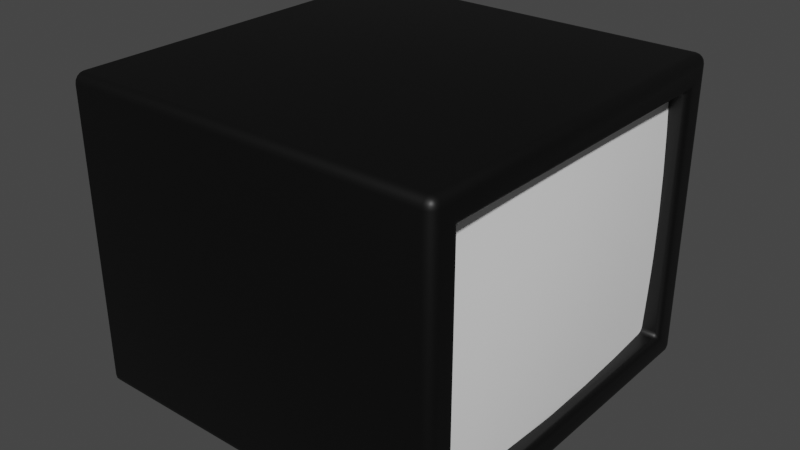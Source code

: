 # Source: TV.blend  (saved by Blender 4.0.36; exported with 4.5.12 LTS)
import bpy
from mathutils import Matrix  # noqa: F401  (used for matrix-valued properties, if any)

bpy.ops.wm.read_factory_settings(use_empty=True)
scene = bpy.context.scene
scene.name = 'Scene'

# ---- collections
col_collection = bpy.data.collections.new('Collection'); scene.collection.children.link(col_collection)

# ---- materials (node trees are filled in below, after node groups)
mat_default = bpy.data.materials.new('Default')
mat_default.alpha_threshold = 0.0
mat_default.use_transparent_shadow = False
mat_default.roughness = 0.5
mat_default.line_color = (0.0, 0.0, 0.0, 1.0)
mat_glass = bpy.data.materials.new('Glass')
mat_glass.use_transparent_shadow = False

# ---- node groups
ng_auto_smooth = bpy.data.node_groups.new('Auto Smooth', 'GeometryNodeTree')
_s = ng_auto_smooth.interface.new_socket(name='Geometry', in_out='OUTPUT', socket_type='NodeSocketGeometry')
_s = ng_auto_smooth.interface.new_socket(name='Geometry', in_out='INPUT', socket_type='NodeSocketGeometry')
_s = ng_auto_smooth.interface.new_socket(name='Angle', in_out='INPUT', socket_type='NodeSocketFloat')
_s.subtype = 'ANGLE'
_s.min_value = 0.0
_s.max_value = 3.142
ng_auto_smooth.is_modifier = True
_N = ng_auto_smooth.nodes; _L = ng_auto_smooth.links
n0 = _N.new('NodeGroupOutput'); n0.name = 'Group Output'; n0.location = (480, -100)
n1 = _N.new('NodeGroupInput'); n1.name = 'Group Input'; n1.location = (-420, -300)
n2 = _N.new('NodeGroupInput'); n2.name = 'Group Input.001'; n2.location = (-60, -100)
n3 = _N.new('GeometryNodeSetShadeSmooth'); n3.name = 'Set Shade Smooth'; n3.location = (120, -100)
n3.domain = 'EDGE'
n4 = _N.new('GeometryNodeSetShadeSmooth'); n4.name = 'Set Shade Smooth.001'; n4.location = (300, -100)
n5 = _N.new('GeometryNodeInputMeshEdgeAngle'); n5.name = 'Edge Angle'; n5.location = (-420, -220)
n6 = _N.new('GeometryNodeInputEdgeSmooth'); n6.name = 'Is Edge Smooth'; n6.location = (-60, -160)
n7 = _N.new('GeometryNodeInputShadeSmooth'); n7.name = 'Is Face Smooth'; n7.location = (-240, -340)
n8 = _N.new('FunctionNodeBooleanMath'); n8.name = 'Boolean Math'; n8.location = (-60, -220)
n9 = _N.new('FunctionNodeCompare'); n9.name = 'Compare'; n9.location = (-240, -180)
n9.operation = 'LESS_EQUAL'
_L.new(n5.outputs[0], n9.inputs[0])
_L.new(n4.outputs[0], n0.inputs[0])
_L.new(n1.outputs[1], n9.inputs[1])
_L.new(n9.outputs[0], n8.inputs[0])
_L.new(n7.outputs[0], n8.inputs[1])
_L.new(n2.outputs[0], n3.inputs[0])
_L.new(n6.outputs[0], n3.inputs[1])
_L.new(n3.outputs[0], n4.inputs[0])
_L.new(n8.outputs[0], n3.inputs[2])
n0.is_active_output = True

# ---- material node trees
mat_default.use_nodes = True; mat_default.node_tree.nodes.clear()
_N = mat_default.node_tree.nodes; _L = mat_default.node_tree.links
n0 = _N.new('ShaderNodeOutputMaterial'); n0.name = 'Material Output'; n0.location = (300, 300)
n1 = _N.new('ShaderNodeBsdfPrincipled'); n1.name = 'Principled BSDF'; n1.location = (10, 300)
n1.distribution = 'GGX'
n1.subsurface_method = 'RANDOM_WALK_SKIN'
n1.inputs[0].default_value = (0.0, 0.0, 0.0, 1.0)
n1.inputs[3].default_value = 1.45
n1.inputs[27].default_value = (0.0, 0.0, 0.0, 1.0)
n1.inputs[28].default_value = 1.0
_L.new(n1.outputs[0], n0.inputs[0])
n0.is_active_output = True
mat_glass.use_nodes = True; mat_glass.node_tree.nodes.clear()
_N = mat_glass.node_tree.nodes; _L = mat_glass.node_tree.links
n0 = _N.new('ShaderNodeBsdfPrincipled'); n0.name = 'プリンシプルBSDF'; n0.location = (10, 300)
n0.distribution = 'GGX'
n0.subsurface_method = 'RANDOM_WALK_SKIN'
n0.inputs[0].default_value = (1.0, 1.0, 1.0, 1.0)
n0.inputs[3].default_value = 1.45
n0.inputs[27].default_value = (0.0, 0.0, 0.0, 1.0)
n0.inputs[28].default_value = 1.0
n1 = _N.new('ShaderNodeOutputMaterial'); n1.name = 'マテリアル出力'; n1.location = (300, 300)
_L.new(n0.outputs[0], n1.inputs[0])
n1.is_active_output = True

# ---- world
world_world = bpy.data.worlds.new('World'); scene.world = world_world
world_world.use_nodes = True; world_world.node_tree.nodes.clear()
_N = world_world.node_tree.nodes; _L = world_world.node_tree.links
n0 = _N.new('ShaderNodeOutputWorld'); n0.name = 'World Output'; n0.location = (300, 300)
n1 = _N.new('ShaderNodeBackground'); n1.name = 'Background'; n1.location = (10, 300)
n1.inputs[0].default_value = (0.05088, 0.05088, 0.05088, 1.0)
_L.new(n1.outputs[0], n0.inputs[0])
n0.is_active_output = True
world_world.color = (0.05088, 0.05088, 0.05088)
world_world.use_sun_shadow = False
world_world.sun_shadow_jitter_overblur = 0.0

# ---- meshes
me_tv = bpy.data.meshes.new('TV')
me_tv.from_pydata([(0.95, 1.0, 0.75), (0.95, 0.95, 0.8), (0.95, 0.9962, 0.7691), (0.95, 0.9854, 0.7854), (0.9691, 0.9962, 0.75), (0.9696, 0.9916, 0.7696), (0.9686, 0.9828, 0.7828), (0.9789, 0.9789, 0.7789), (0.9691, 0.95, 0.7962), (0.9854, 0.95, 0.7854), (0.95, 0.9691, 0.7962), (0.9696, 0.9696, 0.7916), (0.9828, 0.9686, 0.7828), (0.9962, 0.9691, 0.75), (0.9854, 0.9854, 0.75), (0.9962, 0.95, 0.7691), (0.9916, 0.9696, 0.7696), (0.9828, 0.9828, 0.7686), (0.95, 0.95, -0.8), (0.95, 1.0, -0.75), (0.95, 0.9691, -0.7962), (0.95, 0.9854, -0.7854), (0.9691, 0.95, -0.7962), (0.9696, 0.9696, -0.7916), (0.9686, 0.9828, -0.7828), (0.9789, 0.9789, -0.7789), (0.9691, 0.9962, -0.75), (0.9854, 0.9854, -0.75), (0.95, 0.9962, -0.7691), (0.9696, 0.9916, -0.7696), (0.9828, 0.9828, -0.7686), (0.9962, 0.95, -0.7691), (0.9854, 0.95, -0.7854), (0.9962, 0.9691, -0.75), (0.9916, 0.9696, -0.7696), (0.9828, 0.9686, -0.7828), (0.95, -0.95, 0.8), (0.95, -1.0, 0.75), (0.9962, -0.95, 0.7691), (0.9854, -0.95, 0.7854), (0.9962, -0.9691, 0.75), (0.9916, -0.9696, 0.7696), (0.9828, -0.9686, 0.7828), (0.9789, -0.9789, 0.7789), (0.95, -0.9691, 0.7962), (0.95, -0.9854, 0.7854), (0.9691, -0.95, 0.7962), (0.9696, -0.9696, 0.7916), (0.9686, -0.9828, 0.7828), (0.9691, -0.9962, 0.75), (0.9854, -0.9854, 0.75), (0.95, -0.9962, 0.7691), (0.9696, -0.9916, 0.7696), (0.9828, -0.9828, 0.7686), (0.95, -1.0, -0.75), (0.95, -0.95, -0.8), (0.9962, -0.9691, -0.75), (0.9854, -0.9854, -0.75), (0.9962, -0.95, -0.7691), (0.9916, -0.9696, -0.7696), (0.9828, -0.9828, -0.7686), (0.9789, -0.9789, -0.7789), (0.95, -0.9962, -0.7691), (0.95, -0.9854, -0.7854), (0.9691, -0.9962, -0.75), (0.9696, -0.9916, -0.7696), (0.9686, -0.9828, -0.7828), (0.9691, -0.95, -0.7962), (0.9854, -0.95, -0.7854), (0.95, -0.9691, -0.7962), (0.9696, -0.9696, -0.7916), (0.9828, -0.9686, -0.7828), (-0.95, 1.0, 0.75), (-0.95, 0.95, 0.8), (-0.95, 0.9962, 0.7691), (-0.95, 0.9691, 0.7962), (-0.95, 0.9854, 0.7854), (-0.95, 1.0, -0.75), (-0.95, 0.95, -0.8), (-0.95, 0.9962, -0.7691), (-0.95, 0.9854, -0.7854), (-0.95, 0.9691, -0.7962), (-0.95, -1.0, 0.75), (-0.95, -0.95, 0.8), (-0.95, -0.9962, 0.7691), (-0.95, -0.9854, 0.7854), (-0.95, -0.9691, 0.7962), (-0.95, -0.95, -0.8), (-0.95, -1.0, -0.75), (-0.95, -0.9691, -0.7962), (-0.95, -0.9854, -0.7854), (-0.95, -0.9962, -0.7691), (1.0, 0.95, 0.75), (1.0, 0.95, -0.75), (1.0, -0.95, -0.75), (1.0, -0.95, 0.75), (0.908, 0.858, 0.4349), (0.9129, 0.8629, 0.2179), (0.9146, 0.8646, 0.0), (0.9129, 0.8629, -0.2179), (0.908, 0.858, -0.4349), (0.908, -0.858, -0.4349), (0.9129, -0.8629, -0.2179), (0.9146, -0.8646, 0.0), (0.9129, -0.8629, 0.2179), (0.908, -0.858, 0.4349), (0.9105, -0.5687, 0.6605), (0.9169, -0.285, 0.6669), (0.9191, 0.0, 0.6691), (0.9169, 0.285, 0.6669), (0.9105, 0.5687, 0.6605), (0.9105, 0.5687, -0.6605), (0.9169, 0.285, -0.6669), (0.9191, 0.0, -0.6691), (0.9169, -0.285, -0.6669), (0.9105, -0.5687, -0.6605), (0.9213, 0.576, -0.4424), (0.928, 0.5805, -0.2218), (0.9303, 0.582, 0.0), (0.928, 0.5805, 0.2218), (0.9213, 0.576, 0.4424), (0.9306, 0.2896, -0.4471), (0.9392, 0.2924, -0.2243), (0.9422, 0.2934, -8.547e-09), (0.9392, 0.2924, 0.2243), (0.9306, 0.2896, 0.4471), (0.9341, 0.0, -0.4488), (0.9436, 0.0, -0.2252), (0.9468, 0.0, 0.0), (0.9436, 0.0, 0.2252), (0.9341, 0.0, 0.4488), (0.9306, -0.2896, -0.4471), (0.9392, -0.2924, -0.2243), (0.9422, -0.2934, 8.547e-09), (0.9392, -0.2924, 0.2243), (0.9306, -0.2896, 0.4471), (0.9213, -0.576, -0.4424), (0.928, -0.5805, -0.2218), (0.9303, -0.582, 0.0), (0.928, -0.5805, 0.2218), (0.9213, -0.576, 0.4424), (0.97, 0.85, 0.62), (1.0, 0.88, 0.68), (0.97, 0.82, 0.65), (0.9815, 0.8523, 0.6338), (0.9912, 0.8588, 0.65), (0.97, 0.8477, 0.6315), (0.9811, 0.85, 0.6408), (0.9899, 0.854, 0.65), (0.9873, 0.85, 0.65), (0.9977, 0.8662, 0.6685), (0.9912, 0.85, 0.6588), (0.9977, 0.8685, 0.6662), (0.9944, 0.8592, 0.6592), (0.9899, 0.85, 0.654), (0.97, 0.8315, 0.6477), (0.97, 0.8412, 0.6412), (0.9815, 0.8338, 0.6523), (0.9811, 0.8408, 0.65), (0.9808, 0.846, 0.646), (0.97, 0.85, -0.62), (0.97, 0.82, -0.65), (1.0, 0.88, -0.68), (0.97, 0.8477, -0.6315), (0.97, 0.8412, -0.6412), (0.9815, 0.8523, -0.6338), (0.9811, 0.85, -0.6408), (0.9808, 0.846, -0.646), (0.9873, 0.85, -0.65), (0.9815, 0.8338, -0.6523), (0.9912, 0.85, -0.6588), (0.97, 0.8315, -0.6477), (0.9811, 0.8408, -0.65), (0.9899, 0.85, -0.654), (0.9977, 0.8685, -0.6662), (0.9912, 0.8588, -0.65), (0.9977, 0.8662, -0.6685), (0.9944, 0.8592, -0.6592), (0.9899, 0.854, -0.65), (0.97, -0.85, 0.62), (0.97, -0.82, 0.65), (1.0, -0.88, 0.68), (0.97, -0.8477, 0.6315), (0.97, -0.8412, 0.6412), (0.9815, -0.8523, 0.6338), (0.9811, -0.85, 0.6408), (0.9808, -0.846, 0.646), (0.9873, -0.85, 0.65), (0.9815, -0.8338, 0.6523), (0.9912, -0.85, 0.6588), (0.97, -0.8315, 0.6477), (0.9811, -0.8408, 0.65), (0.9899, -0.85, 0.654), (0.9977, -0.8685, 0.6662), (0.9912, -0.8588, 0.65), (0.9977, -0.8662, 0.6685), (0.9944, -0.8592, 0.6592), (0.9899, -0.854, 0.65), (0.97, -0.85, -0.62), (1.0, -0.88, -0.68), (0.97, -0.82, -0.65), (0.9815, -0.8523, -0.6338), (0.9912, -0.8588, -0.65), (0.97, -0.8477, -0.6315), (0.9811, -0.85, -0.6408), (0.9899, -0.854, -0.65), (0.9873, -0.85, -0.65), (0.9977, -0.8662, -0.6685), (0.9912, -0.85, -0.6588), (0.9977, -0.8685, -0.6662), (0.9944, -0.8592, -0.6592), (0.9899, -0.85, -0.654), (0.97, -0.8315, -0.6477), (0.97, -0.8412, -0.6412), (0.9815, -0.8338, -0.6523), (0.9811, -0.8408, -0.65), (0.9808, -0.846, -0.646), (0.9011, 0.8511, 0.62), (0.9011, 0.82, 0.6511), (0.9008, 0.8484, 0.6316), (0.9007, 0.8415, 0.6415), (0.9008, 0.8316, 0.6484), (0.9011, 0.82, -0.6511), (0.9011, 0.8511, -0.62), (0.9008, 0.8316, -0.6484), (0.9007, 0.8415, -0.6415), (0.9008, 0.8484, -0.6316), (0.9011, -0.8511, -0.62), (0.9011, -0.82, -0.6511), (0.9008, -0.8484, -0.6316), (0.9007, -0.8415, -0.6415), (0.9008, -0.8316, -0.6484), (0.9011, -0.82, 0.6511), (0.9011, -0.8511, 0.62), (0.9008, -0.8316, 0.6484), (0.9007, -0.8415, 0.6415), (0.9008, -0.8484, 0.6316)], [], [(78, 18, 55, 87), (54, 37, 82, 88), (1, 73, 83, 36), (179, 198, 227, 101, 102, 103, 104, 105, 233), (0, 2, 5, 4), (2, 3, 6, 5), (4, 5, 17, 14), (5, 6, 7, 17), (1, 8, 11, 10), (8, 9, 12, 11), (10, 11, 6, 3), (11, 12, 7, 6), (92, 13, 16, 15), (13, 14, 17, 16), (15, 16, 12, 9), (16, 17, 7, 12), (18, 20, 23, 22), (20, 21, 24, 23), (22, 23, 35, 32), (23, 24, 25, 35), (19, 26, 29, 28), (26, 27, 30, 29), (28, 29, 24, 21), (29, 30, 25, 24), (93, 31, 34, 33), (31, 32, 35, 34), (33, 34, 30, 27), (34, 35, 25, 30), (95, 38, 41, 40), (38, 39, 42, 41), (40, 41, 53, 50), (41, 42, 43, 53), (36, 44, 47, 46), (44, 45, 48, 47), (46, 47, 42, 39), (47, 48, 43, 42), (37, 49, 52, 51), (49, 50, 53, 52), (51, 52, 48, 45), (52, 53, 43, 48), (94, 56, 59, 58), (56, 57, 60, 59), (58, 59, 71, 68), (59, 60, 61, 71), (54, 62, 65, 64), (62, 63, 66, 65), (64, 65, 60, 57), (65, 66, 61, 60), (55, 67, 70, 69), (67, 68, 71, 70), (69, 70, 66, 63), (70, 71, 61, 66), (18, 78, 81, 20), (20, 81, 80, 21), (21, 80, 79, 28), (28, 79, 77, 19), (92, 93, 33, 13), (13, 33, 27, 14), (14, 27, 26, 4), (4, 26, 19, 0), (37, 54, 64, 49), (49, 64, 57, 50), (50, 57, 56, 40), (40, 56, 94, 95), (36, 83, 86, 44), (44, 86, 85, 45), (45, 85, 84, 51), (51, 84, 82, 37), (1, 36, 46, 8), (8, 46, 39, 9), (9, 39, 38, 15), (15, 38, 95, 92), (87, 55, 69, 89), (89, 69, 63, 90), (90, 63, 62, 91), (91, 62, 54, 88), (73, 1, 10, 75), (75, 10, 3, 76), (76, 3, 2, 74), (74, 2, 0, 72), (55, 18, 22, 67), (67, 22, 32, 68), (68, 32, 31, 58), (58, 31, 93, 94), (77, 72, 0, 19), (143, 180, 232, 106, 107, 108, 109, 110, 218), (96, 217, 219, 220, 221, 218, 110, 120), (162, 199, 94, 93), (200, 161, 222, 111, 112, 113, 114, 115, 228), (199, 181, 95, 94), (181, 142, 92, 95), (142, 162, 93, 92), (222, 224, 225, 226, 223, 100, 116, 111), (120, 110, 109, 125), (125, 109, 108, 130), (130, 108, 107, 135), (135, 107, 106, 140), (115, 136, 101, 227, 229, 230, 231, 228), (100, 99, 117, 116), (99, 98, 118, 117), (98, 97, 119, 118), (97, 96, 120, 119), (111, 116, 121, 112), (116, 117, 122, 121), (117, 118, 123, 122), (118, 119, 124, 123), (119, 120, 125, 124), (112, 121, 126, 113), (121, 122, 127, 126), (122, 123, 128, 127), (123, 124, 129, 128), (124, 125, 130, 129), (113, 126, 131, 114), (126, 127, 132, 131), (127, 128, 133, 132), (128, 129, 134, 133), (129, 130, 135, 134), (114, 131, 136, 115), (131, 132, 137, 136), (132, 133, 138, 137), (133, 134, 139, 138), (134, 135, 140, 139), (140, 106, 232, 234, 235, 236, 233, 105), (136, 137, 102, 101), (137, 138, 103, 102), (138, 139, 104, 103), (139, 140, 105, 104), (141, 144, 147, 146), (144, 145, 148, 147), (146, 147, 159, 156), (147, 148, 149, 159), (142, 150, 153, 152), (150, 151, 154, 153), (152, 153, 148, 145), (153, 154, 149, 148), (143, 155, 158, 157), (155, 156, 159, 158), (157, 158, 154, 151), (158, 159, 149, 154), (160, 163, 166, 165), (163, 164, 167, 166), (165, 166, 178, 175), (166, 167, 168, 178), (161, 169, 172, 171), (169, 170, 173, 172), (171, 172, 167, 164), (172, 173, 168, 167), (162, 174, 177, 176), (174, 175, 178, 177), (176, 177, 173, 170), (177, 178, 168, 173), (179, 182, 185, 184), (182, 183, 186, 185), (184, 185, 197, 194), (185, 186, 187, 197), (180, 188, 191, 190), (188, 189, 192, 191), (190, 191, 186, 183), (191, 192, 187, 186), (181, 193, 196, 195), (193, 194, 197, 196), (195, 196, 192, 189), (196, 197, 187, 192), (198, 201, 204, 203), (201, 202, 205, 204), (203, 204, 216, 213), (204, 205, 206, 216), (199, 207, 210, 209), (207, 208, 211, 210), (209, 210, 205, 202), (210, 211, 206, 205), (200, 212, 215, 214), (212, 213, 216, 215), (214, 215, 211, 208), (215, 216, 206, 211), (141, 160, 165, 144), (144, 165, 175, 145), (145, 175, 174, 152), (152, 174, 162, 142), (198, 179, 184, 201), (201, 184, 194, 202), (202, 194, 193, 209), (209, 193, 181, 199), (180, 143, 157, 188), (188, 157, 151, 189), (189, 151, 150, 195), (195, 150, 142, 181), (161, 200, 214, 169), (169, 214, 208, 170), (170, 208, 207, 176), (176, 207, 199, 162), (160, 223, 226, 163), (163, 226, 225, 164), (164, 225, 224, 171), (171, 224, 222, 161), (227, 198, 203, 229), (229, 203, 213, 230), (230, 213, 212, 231), (231, 212, 200, 228), (232, 180, 190, 234), (234, 190, 183, 235), (235, 183, 182, 236), (236, 182, 179, 233), (217, 141, 146, 219), (219, 146, 156, 220), (220, 156, 155, 221), (221, 155, 143, 218), (160, 141, 217, 96, 97, 98, 99, 100, 223)])
me_tv.polygons.foreach_set('use_smooth', [True] * 208)
me_tv.polygons.foreach_set('material_index', [0, 0, 0, 0, 0, 0, 0, 0, 0, 0, 0, 0, 0, 0, 0, 0, 0, 0, 0, 0, 0, 0, 0, 0, 0, 0, 0, 0, 0, 0, 0, 0, 0, 0, 0, 0, 0, 0, 0, 0, 0, 0, 0, 0, 0, 0, 0, 0, 0, 0, 0, 0, 0, 0, 0, 0, 0, 0, 0, 0, 0, 0, 0, 0, 0, 0, 0, 0, 0, 0, 0, 0, 0, 0, 0, 0, 0, 0, 0, 0, 0, 0, 0, 0, 0, 0, 1, 0, 0, 0, 0, 0, 1, 1, 1, 1, 1, 1, 1, 1, 1, 1, 1, 1, 1, 1, 1, 1, 1, 1, 1, 1, 1, 1, 1, 1, 1, 1, 1, 1, 1, 1, 1, 1, 1, 1, 1, 0, 0, 0, 0, 0, 0, 0, 0, 0, 0, 0, 0, 0, 0, 0, 0, 0, 0, 0, 0, 0, 0, 0, 0, 0, 0, 0, 0, 0, 0, 0, 0, 0, 0, 0, 0, 0, 0, 0, 0, 0, 0, 0, 0, 0, 0, 0, 0, 0, 0, 0, 0, 0, 0, 0, 0, 0, 0, 0, 0, 0, 0, 0, 0, 0, 0, 0, 0, 0, 0, 0, 0, 0, 0, 0, 0, 0, 0, 0, 0, 0])
_uv = me_tv.uv_layers.new(name='UVMap')
_uv.uv.foreach_set('vector', [0.1312, 0.5062, 0.3688, 0.5063, 0.3688, 0.7437, 0.1312, 0.7437, 0.3828, 0.7563, 0.6172, 0.7563, 0.6172, 0.9937, 0.3828, 0.9937, 0.6312, 0.5062, 0.8688, 0.5063, 0.8688, 0.7437, 0.6312, 0.7437, 0.5969, 0.7312, 0.4031, 0.7313, 0.4032, 0.7313, 0.4323, 0.7313, 0.4661, 0.7313, 0.5, 0.7313, 0.5339, 0.7313, 0.5677, 0.7313, 0.5968, 0.7312, 0.6172, 0.4937, 0.6202, 0.4938, 0.6203, 0.4962, 0.6172, 0.4961, 0.6202, 0.4938, 0.625, 0.4938, 0.625, 0.4961, 0.6203, 0.4962, 0.6172, 0.4961, 0.6203, 0.4962, 0.6201, 0.5, 0.6172, 0.5, 0.6203, 0.4962, 0.625, 0.4961, 0.6239, 0.5, 0.6201, 0.5, 0.6312, 0.5062, 0.6289, 0.5063, 0.6288, 0.5038, 0.6313, 0.5039, 0.6289, 0.5063, 0.625, 0.5063, 0.625, 0.5039, 0.6288, 0.5038, 0.6313, 0.5039, 0.6288, 0.5038, 0.6289, 0.5, 0.6312, 0.5, 0.6288, 0.5038, 0.625, 0.5039, 0.6239, 0.5, 0.6289, 0.5, 0.6172, 0.5063, 0.6172, 0.5039, 0.6203, 0.5038, 0.6202, 0.5063, 0.6172, 0.5039, 0.6172, 0.5, 0.6201, 0.5, 0.6203, 0.5038, 0.6202, 0.5063, 0.6203, 0.5038, 0.625, 0.5039, 0.625, 0.5063, 0.6203, 0.5038, 0.6201, 0.5, 0.6239, 0.5, 0.625, 0.5039, 0.3688, 0.5063, 0.3688, 0.5039, 0.3712, 0.5038, 0.3711, 0.5063, 0.3688, 0.5039, 0.3688, 0.5, 0.3711, 0.5, 0.3712, 0.5038, 0.3711, 0.5063, 0.3712, 0.5038, 0.375, 0.5039, 0.375, 0.5063, 0.3712, 0.5038, 0.3711, 0.5, 0.3752, 0.5009, 0.375, 0.5039, 0.3828, 0.4938, 0.3828, 0.4961, 0.3797, 0.4962, 0.3798, 0.4938, 0.3828, 0.4961, 0.3828, 0.5, 0.3799, 0.5, 0.3797, 0.4962, 0.3798, 0.4938, 0.3797, 0.4962, 0.375, 0.4961, 0.375, 0.4938, 0.3797, 0.4962, 0.3799, 0.5, 0.3752, 0.5009, 0.375, 0.4961, 0.3828, 0.5062, 0.3798, 0.5062, 0.3797, 0.5038, 0.3828, 0.5039, 0.3798, 0.5062, 0.375, 0.5063, 0.375, 0.5039, 0.3797, 0.5038, 0.3828, 0.5039, 0.3797, 0.5038, 0.3799, 0.5, 0.3828, 0.5, 0.3797, 0.5038, 0.375, 0.5039, 0.3752, 0.5009, 0.3799, 0.5, 0.6172, 0.7437, 0.6202, 0.7437, 0.6203, 0.7462, 0.6172, 0.7461, 0.6202, 0.7437, 0.625, 0.7438, 0.625, 0.7461, 0.6203, 0.7462, 0.6172, 0.7461, 0.6203, 0.7462, 0.6201, 0.75, 0.6172, 0.75, 0.6203, 0.7462, 0.625, 0.7461, 0.6248, 0.7491, 0.6201, 0.75, 0.6312, 0.7437, 0.6312, 0.7461, 0.6288, 0.7462, 0.6289, 0.7437, 0.6312, 0.7461, 0.6312, 0.75, 0.6289, 0.75, 0.6288, 0.7462, 0.6289, 0.7437, 0.6288, 0.7462, 0.625, 0.7461, 0.625, 0.7438, 0.6288, 0.7462, 0.6289, 0.75, 0.6248, 0.7491, 0.625, 0.7461, 0.6172, 0.7563, 0.6172, 0.7539, 0.6203, 0.7538, 0.6202, 0.7562, 0.6172, 0.7539, 0.6172, 0.75, 0.6201, 0.75, 0.6203, 0.7538, 0.6202, 0.7562, 0.6203, 0.7538, 0.625, 0.7539, 0.625, 0.7563, 0.6203, 0.7538, 0.6201, 0.75, 0.6248, 0.7491, 0.625, 0.7539, 0.3828, 0.7438, 0.3828, 0.7461, 0.3797, 0.7462, 0.3798, 0.7437, 0.3828, 0.7461, 0.3828, 0.75, 0.3799, 0.75, 0.3797, 0.7462, 0.3798, 0.7437, 0.3797, 0.7462, 0.375, 0.7461, 0.375, 0.7438, 0.3797, 0.7462, 0.3799, 0.75, 0.3761, 0.75, 0.375, 0.7461, 0.3828, 0.7563, 0.3798, 0.7562, 0.3797, 0.7538, 0.3828, 0.7539, 0.3798, 0.7562, 0.375, 0.7563, 0.375, 0.7539, 0.3797, 0.7538, 0.3828, 0.7539, 0.3797, 0.7538, 0.3799, 0.75, 0.3828, 0.75, 0.3797, 0.7538, 0.375, 0.7539, 0.3761, 0.75, 0.3799, 0.75, 0.3688, 0.7437, 0.3711, 0.7438, 0.3712, 0.7462, 0.3688, 0.7461, 0.3711, 0.7438, 0.375, 0.7438, 0.375, 0.7461, 0.3712, 0.7462, 0.3688, 0.7461, 0.3712, 0.7462, 0.3711, 0.75, 0.3688, 0.75, 0.3712, 0.7462, 0.375, 0.7461, 0.3761, 0.75, 0.3711, 0.75, 0.3688, 0.5063, 0.1312, 0.5062, 0.1312, 0.5039, 0.3688, 0.5039, 0.3688, 0.5039, 0.1312, 0.5039, 0.1312, 0.5, 0.3688, 0.5, 0.375, 0.4938, 0.375, 0.2562, 0.3798, 0.2562, 0.3798, 0.4938, 0.3798, 0.4938, 0.3798, 0.2562, 0.3828, 0.2562, 0.3828, 0.4938, 0.6172, 0.5063, 0.3828, 0.5062, 0.3828, 0.5039, 0.6172, 0.5039, 0.6172, 0.5039, 0.3828, 0.5039, 0.3828, 0.5, 0.6172, 0.5, 0.6172, 0.5, 0.3828, 0.5, 0.3828, 0.4961, 0.6172, 0.4961, 0.6172, 0.4961, 0.3828, 0.4961, 0.3828, 0.4938, 0.6172, 0.4937, 0.6172, 0.7563, 0.3828, 0.7563, 0.3828, 0.7539, 0.6172, 0.7539, 0.6172, 0.7539, 0.3828, 0.7539, 0.3828, 0.75, 0.6172, 0.75, 0.6172, 0.75, 0.3828, 0.75, 0.3828, 0.7461, 0.6172, 0.7461, 0.6172, 0.7461, 0.3828, 0.7461, 0.3828, 0.7438, 0.6172, 0.7437, 0.6312, 0.7437, 0.8688, 0.7437, 0.8688, 0.7461, 0.6312, 0.7461, 0.6312, 0.7461, 0.8688, 0.7461, 0.8688, 0.75, 0.6312, 0.75, 0.625, 0.7563, 0.625, 0.9937, 0.6202, 0.9938, 0.6202, 0.7562, 0.6202, 0.7562, 0.6202, 0.9938, 0.6172, 0.9937, 0.6172, 0.7563, 0.6312, 0.5062, 0.6312, 0.7437, 0.6289, 0.7437, 0.6289, 0.5063, 0.6289, 0.5063, 0.6289, 0.7437, 0.625, 0.7438, 0.625, 0.5063, 0.625, 0.5063, 0.625, 0.7438, 0.6202, 0.7437, 0.6202, 0.5063, 0.6202, 0.5063, 0.6202, 0.7437, 0.6172, 0.7437, 0.6172, 0.5063, 0.1312, 0.7437, 0.3688, 0.7437, 0.3688, 0.7461, 0.1312, 0.7461, 0.1312, 0.7461, 0.3688, 0.7461, 0.3688, 0.75, 0.1312, 0.75, 0.375, 0.9937, 0.375, 0.7563, 0.3798, 0.7562, 0.3798, 0.9937, 0.3798, 0.9937, 0.3798, 0.7562, 0.3828, 0.7563, 0.3828, 0.9937, 0.8688, 0.5063, 0.6312, 0.5062, 0.6313, 0.5039, 0.8687, 0.5039, 0.8687, 0.5039, 0.6313, 0.5039, 0.6312, 0.5, 0.8688, 0.5, 0.625, 0.2562, 0.625, 0.4938, 0.6202, 0.4938, 0.6202, 0.2562, 0.6202, 0.2562, 0.6202, 0.4938, 0.6172, 0.4937, 0.6172, 0.2562, 0.3688, 0.7437, 0.3688, 0.5063, 0.3711, 0.5063, 0.3711, 0.7438, 0.3711, 0.7438, 0.3711, 0.5063, 0.375, 0.5063, 0.375, 0.7438, 0.375, 0.7438, 0.375, 0.5063, 0.3798, 0.5062, 0.3798, 0.7437, 0.3798, 0.7437, 0.3798, 0.5062, 0.3828, 0.5062, 0.3828, 0.7438, 0.3828, 0.2562, 0.6172, 0.2562, 0.6172, 0.4937, 0.3828, 0.4938, 0.6016, 0.5225, 0.6016, 0.7275, 0.6016, 0.7275, 0.6016, 0.6958, 0.6016, 0.6604, 0.6016, 0.625, 0.6016, 0.5896, 0.6016, 0.5542, 0.6016, 0.5225, 0.5677, 0.5188, 0.5968, 0.5188, 0.5987, 0.5188, 0.6011, 0.5191, 0.6014, 0.5211, 0.6016, 0.5225, 0.6016, 0.5542, 0.5677, 0.5542, 0.3938, 0.515, 0.3937, 0.735, 0.3828, 0.7438, 0.3828, 0.5062, 0.3984, 0.7275, 0.3984, 0.5225, 0.3984, 0.5225, 0.3984, 0.5542, 0.3984, 0.5896, 0.3984, 0.625, 0.3984, 0.6604, 0.3984, 0.6958, 0.3984, 0.7275, 0.3938, 0.735, 0.6063, 0.735, 0.6172, 0.7437, 0.3828, 0.7438, 0.6063, 0.735, 0.6063, 0.515, 0.6172, 0.5063, 0.6172, 0.7437, 0.6063, 0.515, 0.3938, 0.515, 0.3828, 0.5062, 0.6172, 0.5063, 0.3984, 0.5225, 0.3986, 0.5211, 0.3989, 0.5191, 0.4013, 0.5188, 0.4032, 0.5188, 0.4323, 0.5188, 0.4323, 0.5542, 0.3984, 0.5542, 0.5677, 0.5542, 0.6016, 0.5542, 0.6016, 0.5896, 0.5677, 0.5896, 0.5677, 0.5896, 0.6016, 0.5896, 0.6016, 0.625, 0.5677, 0.625, 0.5677, 0.625, 0.6016, 0.625, 0.6016, 0.6604, 0.5677, 0.6604, 0.5677, 0.6604, 0.6016, 0.6604, 0.6016, 0.6958, 0.5677, 0.6958, 0.3984, 0.6958, 0.4323, 0.6958, 0.4323, 0.7313, 0.4032, 0.7313, 0.4013, 0.7312, 0.3989, 0.7309, 0.3986, 0.7289, 0.3984, 0.7275, 0.4323, 0.5188, 0.4661, 0.5188, 0.4661, 0.5542, 0.4323, 0.5542, 0.4661, 0.5188, 0.5, 0.5188, 0.5, 0.5542, 0.4661, 0.5542, 0.5, 0.5188, 0.5339, 0.5188, 0.5339, 0.5542, 0.5, 0.5542, 0.5339, 0.5188, 0.5677, 0.5188, 0.5677, 0.5542, 0.5339, 0.5542, 0.3984, 0.5542, 0.4323, 0.5542, 0.4323, 0.5896, 0.3984, 0.5896, 0.4323, 0.5542, 0.4661, 0.5542, 0.4661, 0.5896, 0.4323, 0.5896, 0.4661, 0.5542, 0.5, 0.5542, 0.5, 0.5896, 0.4661, 0.5896, 0.5, 0.5542, 0.5339, 0.5542, 0.5339, 0.5896, 0.5, 0.5896, 0.5339, 0.5542, 0.5677, 0.5542, 0.5677, 0.5896, 0.5339, 0.5896, 0.3984, 0.5896, 0.4323, 0.5896, 0.4323, 0.625, 0.3984, 0.625, 0.4323, 0.5896, 0.4661, 0.5896, 0.4661, 0.625, 0.4323, 0.625, 0.4661, 0.5896, 0.5, 0.5896, 0.5, 0.625, 0.4661, 0.625, 0.5, 0.5896, 0.5339, 0.5896, 0.5339, 0.625, 0.5, 0.625, 0.5339, 0.5896, 0.5677, 0.5896, 0.5677, 0.625, 0.5339, 0.625, 0.3984, 0.625, 0.4323, 0.625, 0.4323, 0.6604, 0.3984, 0.6604, 0.4323, 0.625, 0.4661, 0.625, 0.4661, 0.6604, 0.4323, 0.6604, 0.4661, 0.625, 0.5, 0.625, 0.5, 0.6604, 0.4661, 0.6604, 0.5, 0.625, 0.5339, 0.625, 0.5339, 0.6604, 0.5, 0.6604, 0.5339, 0.625, 0.5677, 0.625, 0.5677, 0.6604, 0.5339, 0.6604, 0.3984, 0.6604, 0.4323, 0.6604, 0.4323, 0.6958, 0.3984, 0.6958, 0.4323, 0.6604, 0.4661, 0.6604, 0.4661, 0.6958, 0.4323, 0.6958, 0.4661, 0.6604, 0.5, 0.6604, 0.5, 0.6958, 0.4661, 0.6958, 0.5, 0.6604, 0.5339, 0.6604, 0.5339, 0.6958, 0.5, 0.6958, 0.5339, 0.6604, 0.5677, 0.6604, 0.5677, 0.6958, 0.5339, 0.6958, 0.5677, 0.6958, 0.6016, 0.6958, 0.6016, 0.7275, 0.6014, 0.7289, 0.6011, 0.7309, 0.5987, 0.7312, 0.5968, 0.7313, 0.5677, 0.7313, 0.4323, 0.6958, 0.4661, 0.6958, 0.4661, 0.7313, 0.4323, 0.7313, 0.4661, 0.6958, 0.5, 0.6958, 0.5, 0.7313, 0.4661, 0.7313, 0.5, 0.6958, 0.5339, 0.6958, 0.5339, 0.7313, 0.5, 0.7313, 0.5339, 0.6958, 0.5677, 0.6958, 0.5677, 0.7313, 0.5339, 0.7313, 0.5969, 0.5187, 0.599, 0.5188, 0.6001, 0.5188, 0.5987, 0.5188, 0.599, 0.5188, 0.6016, 0.5188, 0.6016, 0.5188, 0.6001, 0.5188, 0.5987, 0.5188, 0.6001, 0.5188, 0.6016, 0.5188, 0.6016, 0.5188, 0.6001, 0.5188, 0.6016, 0.5188, 0.6016, 0.5188, 0.6016, 0.5188, 0.6063, 0.515, 0.6045, 0.5167, 0.603, 0.5176, 0.6041, 0.5164, 0.6045, 0.5167, 0.6016, 0.5188, 0.6016, 0.5188, 0.603, 0.5176, 0.6041, 0.5164, 0.603, 0.5176, 0.6016, 0.5188, 0.6016, 0.5188, 0.603, 0.5176, 0.6016, 0.5188, 0.6016, 0.5188, 0.6016, 0.5188, 0.6016, 0.5225, 0.6016, 0.5211, 0.6016, 0.5199, 0.6016, 0.5208, 0.6016, 0.5211, 0.6016, 0.5188, 0.6016, 0.5188, 0.6016, 0.5199, 0.6016, 0.5208, 0.6016, 0.5199, 0.6016, 0.5188, 0.6016, 0.5188, 0.6016, 0.5199, 0.6016, 0.5188, 0.6016, 0.5188, 0.6016, 0.5188, 0.4031, 0.5187, 0.4013, 0.5188, 0.3999, 0.5187, 0.401, 0.5188, 0.4013, 0.5188, 0.3984, 0.5188, 0.3984, 0.5188, 0.3999, 0.5187, 0.401, 0.5188, 0.3999, 0.5187, 0.3984, 0.5188, 0.3984, 0.5188, 0.3999, 0.5187, 0.3984, 0.5188, 0.3984, 0.5188, 0.3984, 0.5188, 0.3984, 0.5225, 0.3984, 0.5208, 0.3984, 0.5199, 0.3984, 0.5211, 0.3984, 0.5208, 0.3984, 0.5188, 0.3984, 0.5188, 0.3984, 0.5199, 0.3984, 0.5211, 0.3984, 0.5199, 0.3984, 0.5188, 0.3984, 0.5188, 0.3984, 0.5199, 0.3984, 0.5188, 0.3984, 0.5188, 0.3984, 0.5188, 0.3938, 0.515, 0.3959, 0.5164, 0.397, 0.5176, 0.3955, 0.5167, 0.3959, 0.5164, 0.3984, 0.5188, 0.3984, 0.5188, 0.397, 0.5176, 0.3955, 0.5167, 0.397, 0.5176, 0.3984, 0.5188, 0.3984, 0.5188, 0.397, 0.5176, 0.3984, 0.5188, 0.3984, 0.5188, 0.3984, 0.5188, 0.5969, 0.7312, 0.5987, 0.7312, 0.6001, 0.7312, 0.599, 0.7312, 0.5987, 0.7312, 0.6016, 0.7312, 0.6016, 0.7313, 0.6001, 0.7312, 0.599, 0.7312, 0.6001, 0.7312, 0.6016, 0.7312, 0.6016, 0.7312, 0.6001, 0.7312, 0.6016, 0.7313, 0.6016, 0.7312, 0.6016, 0.7312, 0.6016, 0.7275, 0.6016, 0.7292, 0.6016, 0.7301, 0.6016, 0.7289, 0.6016, 0.7292, 0.6016, 0.7312, 0.6016, 0.7312, 0.6016, 0.7301, 0.6016, 0.7289, 0.6016, 0.7301, 0.6016, 0.7313, 0.6016, 0.7312, 0.6016, 0.7301, 0.6016, 0.7312, 0.6016, 0.7312, 0.6016, 0.7313, 0.6063, 0.735, 0.6041, 0.7336, 0.603, 0.7324, 0.6045, 0.7333, 0.6041, 0.7336, 0.6016, 0.7312, 0.6016, 0.7312, 0.603, 0.7324, 0.6045, 0.7333, 0.603, 0.7324, 0.6016, 0.7312, 0.6016, 0.7312, 0.603, 0.7324, 0.6016, 0.7312, 0.6016, 0.7312, 0.6016, 0.7312, 0.4031, 0.7313, 0.401, 0.7313, 0.3999, 0.7313, 0.4013, 0.7313, 0.401, 0.7313, 0.3984, 0.7313, 0.3984, 0.7313, 0.3999, 0.7313, 0.4013, 0.7313, 0.3999, 0.7313, 0.3984, 0.7313, 0.3984, 0.7313, 0.3999, 0.7313, 0.3984, 0.7313, 0.3984, 0.7313, 0.3984, 0.7313, 0.3937, 0.735, 0.3955, 0.7333, 0.397, 0.7324, 0.3959, 0.7336, 0.3955, 0.7333, 0.3984, 0.7313, 0.3984, 0.7313, 0.397, 0.7324, 0.3959, 0.7336, 0.397, 0.7324, 0.3984, 0.7313, 0.3984, 0.7313, 0.397, 0.7324, 0.3984, 0.7313, 0.3984, 0.7313, 0.3984, 0.7313, 0.3984, 0.7275, 0.3984, 0.7289, 0.3984, 0.7301, 0.3984, 0.7292, 0.3984, 0.7289, 0.3984, 0.7313, 0.3984, 0.7313, 0.3984, 0.7301, 0.3984, 0.7292, 0.3984, 0.7301, 0.3984, 0.7313, 0.3984, 0.7313, 0.3984, 0.7301, 0.3984, 0.7313, 0.3984, 0.7313, 0.3984, 0.7313, 0.5969, 0.5187, 0.4031, 0.5187, 0.401, 0.5188, 0.599, 0.5188, 0.599, 0.5188, 0.401, 0.5188, 0.3984, 0.5188, 0.6016, 0.5188, 0.6016, 0.5188, 0.3984, 0.5188, 0.3959, 0.5164, 0.6041, 0.5164, 0.6041, 0.5164, 0.3959, 0.5164, 0.3938, 0.515, 0.6063, 0.515, 0.4031, 0.7313, 0.5969, 0.7312, 0.599, 0.7312, 0.401, 0.7313, 0.401, 0.7313, 0.599, 0.7312, 0.6016, 0.7312, 0.3984, 0.7313, 0.3984, 0.7313, 0.6016, 0.7312, 0.6041, 0.7336, 0.3959, 0.7336, 0.3959, 0.7336, 0.6041, 0.7336, 0.6063, 0.735, 0.3938, 0.735, 0.6016, 0.7275, 0.6016, 0.5225, 0.6016, 0.5208, 0.6016, 0.7292, 0.6016, 0.7292, 0.6016, 0.5208, 0.6016, 0.5188, 0.6016, 0.7312, 0.6016, 0.7312, 0.6016, 0.5188, 0.6045, 0.5167, 0.6045, 0.7333, 0.6045, 0.7333, 0.6045, 0.5167, 0.6063, 0.515, 0.6063, 0.735, 0.3984, 0.5225, 0.3984, 0.7275, 0.3984, 0.7292, 0.3984, 0.5208, 0.3984, 0.5208, 0.3984, 0.7292, 0.3984, 0.7313, 0.3984, 0.5188, 0.3984, 0.5188, 0.3984, 0.7313, 0.3955, 0.7333, 0.3955, 0.5167, 0.3955, 0.5167, 0.3955, 0.7333, 0.3937, 0.735, 0.3938, 0.515, 0.4031, 0.5187, 0.4032, 0.5188, 0.4013, 0.5188, 0.4013, 0.5188, 0.4013, 0.5188, 0.4013, 0.5188, 0.3989, 0.5191, 0.3984, 0.5188, 0.3984, 0.5188, 0.3989, 0.5191, 0.3986, 0.5211, 0.3984, 0.5211, 0.3984, 0.5211, 0.3986, 0.5211, 0.3984, 0.5225, 0.3984, 0.5225, 0.4032, 0.7313, 0.4031, 0.7313, 0.4013, 0.7313, 0.4013, 0.7312, 0.4013, 0.7312, 0.4013, 0.7313, 0.3984, 0.7313, 0.3989, 0.7309, 0.3989, 0.7309, 0.3984, 0.7313, 0.3984, 0.7289, 0.3986, 0.7289, 0.3986, 0.7289, 0.3984, 0.7289, 0.3984, 0.7275, 0.3984, 0.7275, 0.6016, 0.7275, 0.6016, 0.7275, 0.6016, 0.7289, 0.6014, 0.7289, 0.6014, 0.7289, 0.6016, 0.7289, 0.6016, 0.7312, 0.6011, 0.7309, 0.6011, 0.7309, 0.6016, 0.7312, 0.5987, 0.7312, 0.5987, 0.7312, 0.5987, 0.7312, 0.5987, 0.7312, 0.5969, 0.7312, 0.5968, 0.7312, 0.5968, 0.5188, 0.5969, 0.5187, 0.5987, 0.5188, 0.5987, 0.5188, 0.5987, 0.5188, 0.5987, 0.5188, 0.6016, 0.5188, 0.6011, 0.5191, 0.6011, 0.5191, 0.6016, 0.5188, 0.6016, 0.5211, 0.6014, 0.5211, 0.6014, 0.5211, 0.6016, 0.5211, 0.6016, 0.5225, 0.6016, 0.5225, 0.4031, 0.5187, 0.5969, 0.5187, 0.5968, 0.5188, 0.5677, 0.5188, 0.5339, 0.5188, 0.5, 0.5188, 0.4661, 0.5188, 0.4323, 0.5188, 0.4032, 0.5188])
me_tv.materials.append(mat_default)
me_tv.materials.append(mat_glass)
me_tv.use_mirror_vertex_groups = False
me_tv.update()

# ---- objects
ob_tv = bpy.data.objects.new('TV', me_tv)

# ---- transforms, parenting, visibility, modifiers, constraints
ob_tv.location = (0.0, 0.0, 0.0)
ob_tv.lock_rotations_4d = False
ob_tv.empty_display_type = 'ARROWS'
ob_tv.lineart.crease_threshold = 0.0
_m = ob_tv.modifiers.new('Auto Smooth', 'NODES')
_m.node_group = ng_auto_smooth
_gi = [s.identifier for s in ng_auto_smooth.interface.items_tree if s.item_type == 'SOCKET' and s.in_out == 'INPUT']
_m[_gi[1]] = 1.571  # Angle

# ---- collection membership
col_collection.objects.link(ob_tv)

# ---- scene / render settings (as saved in the file)
scene.frame_start = 1; scene.frame_end = 250; scene.frame_set(1)
scene.render.engine = 'BLENDER_EEVEE_NEXT'
scene.cycles.sampling_pattern = 'TABULATED_SOBOL'
scene.view_settings.view_transform = 'Filmic'
bpy.context.view_layer.update()

# ---- added for rendering (the .blend has no active camera and no usable light): camera, sun
cam_auto = bpy.data.cameras.new('AutoCamera')
cam_auto.lens = 50.0
cam_auto.sensor_width = 36.0
cam_auto.clip_end = 1000.0
ob_auto_camera = bpy.data.objects.new('AutoCamera', cam_auto)
scene.collection.objects.link(ob_auto_camera)
ob_auto_camera.location = (3.00338, -3.57405, 2.3827)
ob_auto_camera.rotation_euler = (1.09748, -7.21219e-08, 0.694738)
scene.camera = ob_auto_camera
light_auto_sun = bpy.data.lights.new('AutoSun', 'SUN')
light_auto_sun.energy = 3.0
light_auto_sun.angle = 0.0523599
ob_auto_sun = bpy.data.objects.new('AutoSun', light_auto_sun)
scene.collection.objects.link(ob_auto_sun)
ob_auto_sun.rotation_euler = (0.872665, 0.174533, 0.523599)
bpy.context.view_layer.update()

